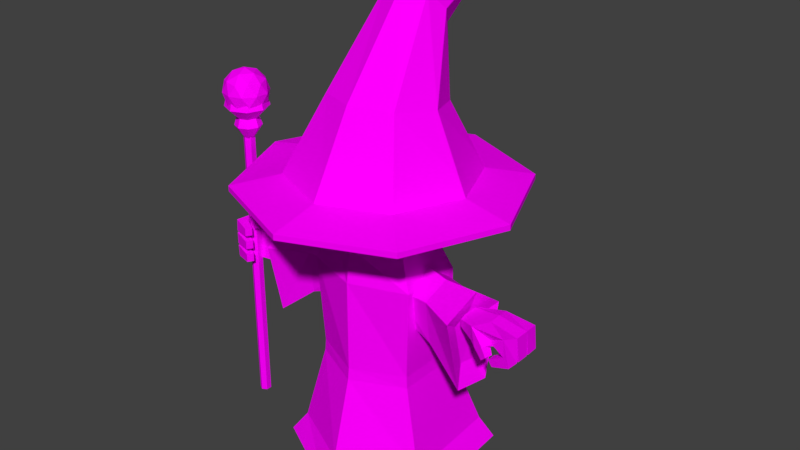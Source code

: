 # Source: Sorcerer.blend  (saved by Blender 2.78.0; exported with 4.5.12 LTS)
import bpy
from mathutils import Matrix  # noqa: F401  (used for matrix-valued properties, if any)

bpy.ops.wm.read_factory_settings(use_empty=True)
scene = bpy.context.scene
scene.name = 'Scene'

# ---- collections
col_collection_1 = bpy.data.collections.new('Collection 1'); scene.collection.children.link(col_collection_1)

# ---- images (referenced by path relative to the original .blend; pixels are not part of the script)
import os
ASSET_DIR = os.environ.get("B2B_ASSET_DIR", "")  # directory of the original .blend (textures are referenced by path, not embedded)
HERE = os.path.dirname(os.path.abspath(__file__))  # packed textures are extracted next to this script under _unpacked/

def load_image(name, relpath, width, height, colorspace="sRGB"):
    """Load a texture the original file referenced (path relative to the .blend, or extracted next to this script)."""
    p = next((c for c in (os.path.join(HERE, relpath), os.path.join(ASSET_DIR, relpath)) if relpath and os.path.exists(c)), "")
    if p:
        img = bpy.data.images.load(p, check_existing=True)
        img.name = name
    else:  # same state as the original file: an image datablock whose file is absent (Cycles renders it pink)
        img = bpy.data.images.new(name, width, height)
        img.source = "FILE"
        img.filepath = "//" + (relpath or name)
    img.colorspace_settings.name = colorspace
    return img
img_tex_atlas_png = load_image('tex_atlas.png', 'tex_atlas.png', 1024, 1024, 'sRGB')

# ---- materials (node trees are filled in below, after node groups)
mat_atlas = bpy.data.materials.new('atlas')
mat_atlas.alpha_threshold = 0.0
mat_atlas.roughness = 0.5

# ---- material node trees
mat_atlas.use_nodes = True; mat_atlas.node_tree.nodes.clear()
_N = mat_atlas.node_tree.nodes; _L = mat_atlas.node_tree.links
n0 = _N.new('ShaderNodeOutputMaterial'); n0.name = 'Material Output'; n0.location = (300, 300)
n1 = _N.new('ShaderNodeBsdfDiffuse'); n1.name = 'Diffuse BSDF'; n1.location = (10, 300)
n2 = _N.new('ShaderNodeTexImage'); n2.name = 'Image Texture'; n2.location = (-180, 300)
n2.width = 140
n2.image = img_tex_atlas_png
n2.interpolation = 'Closest'
_L.new(n1.outputs[0], n0.inputs[0])
_L.new(n2.outputs[0], n1.inputs[0])
n0.is_active_output = True

# ---- world
world_world = bpy.data.worlds.new('World'); scene.world = world_world
world_world.color = (0.05088, 0.05088, 0.05088)
world_world.use_sun_shadow = False
world_world.sun_shadow_jitter_overblur = 0.0
world_world.cycles.sampling_method = 'MANUAL'

# ---- meshes
me_cylinder_011 = bpy.data.meshes.new('Cylinder.011')
me_cylinder_011.from_pydata([(0.3961, -0.01443, 0.5526), (0.1479, 0.0681, 0.6321), (0.3865, -0.06467, 0.5545), (0.1262, -0.05533, 0.6366), (0.3845, -0.09946, 0.7107), (0.1202, -0.08907, 0.7571), (0.3922, -0.03355, 0.7457), (0.1383, 0.01351, 0.8271), (0.4, 0.01395, 0.7107), (0.1554, 0.1106, 0.7498), (0.4298, 0.0184, 0.4701), (0.408, -0.105, 0.4746), (0.4036, -0.1678, 0.7571), (0.4202, -0.03619, 0.8271), (0.4369, 0.06861, 0.7498), (0.2889, 0.04325, 0.5855), (0.2671, -0.08018, 0.59), (0.2643, -0.1016, 0.7571), (0.2792, -0.01134, 0.8099), (0.2913, 0.07126, 0.7498)], [], [(15, 16, 3, 1), (16, 17, 5, 3), (17, 18, 7, 5), (3, 5, 7, 9, 1), (18, 19, 9, 7), (19, 15, 1, 9), (0, 8, 6, 4, 2), (2, 11, 10, 0), (4, 12, 11, 2), (6, 13, 12, 4), (8, 14, 13, 6), (0, 10, 14, 8), (14, 10, 15, 19), (13, 14, 19, 18), (12, 13, 18, 17), (11, 12, 17, 16), (10, 11, 16, 15)])
_uv = me_cylinder_011.uv_layers.new(name='UVMap')
_uv.uv.foreach_set('vector', [0.03488, 0.9747, 0.03488, 0.9953, 0.05554, 0.9953, 0.05554, 0.9747, 0.03488, 0.9747, 0.03488, 0.9953, 0.05554, 0.9953, 0.05554, 0.9747, 0.03488, 0.9747, 0.03488, 0.9953, 0.05554, 0.9953, 0.05554, 0.9747, 0.04521, 0.9953, 0.03539, 0.9882, 0.03914, 0.9767, 0.05128, 0.9767, 0.05503, 0.9882, 0.03488, 0.9747, 0.03488, 0.9953, 0.05554, 0.9953, 0.05554, 0.9747, 0.03488, 0.9747, 0.03488, 0.9953, 0.05554, 0.9953, 0.05554, 0.9747, 0.01445, 0.9018, 0.004626, 0.8947, 0.008378, 0.8831, 0.02052, 0.8831, 0.02427, 0.8947, 0.03488, 0.9747, 0.03488, 0.9953, 0.05554, 0.9953, 0.05554, 0.9747, 0.03488, 0.9747, 0.03488, 0.9953, 0.05554, 0.9953, 0.05554, 0.9747, 0.03488, 0.9747, 0.03488, 0.9953, 0.05554, 0.9953, 0.05554, 0.9747, 0.03488, 0.9747, 0.03488, 0.9953, 0.05554, 0.9953, 0.05554, 0.9747, 0.03488, 0.9747, 0.03488, 0.9953, 0.05554, 0.9953, 0.05554, 0.9747, 0.03488, 0.9747, 0.03488, 0.9953, 0.05554, 0.9953, 0.05554, 0.9747, 0.03488, 0.9747, 0.03488, 0.9953, 0.05554, 0.9953, 0.05554, 0.9747, 0.03488, 0.9747, 0.03488, 0.9953, 0.05554, 0.9953, 0.05554, 0.9747, 0.03488, 0.9747, 0.03488, 0.9953, 0.05554, 0.9953, 0.05554, 0.9747, 0.03488, 0.9747, 0.03488, 0.9953, 0.05554, 0.9953, 0.05554, 0.9747])
me_cylinder_011.materials.append(mat_atlas)
me_cylinder_011.use_remesh_preserve_volume = False
me_cylinder_011.use_remesh_preserve_attributes = False
me_cylinder_011.use_mirror_vertex_groups = False
me_cylinder_011.update()
me_cylinder_009 = bpy.data.meshes.new('Cylinder.009')
me_cylinder_009.from_pydata([(-0.3962, -0.01444, 0.5526), (-0.148, 0.0681, 0.6321), (-0.3865, -0.06468, 0.5545), (-0.1262, -0.05533, 0.6366), (-0.3845, -0.09946, 0.7107), (-0.1202, -0.08907, 0.7571), (-0.3922, -0.03355, 0.7457), (-0.1383, 0.01351, 0.8271), (-0.4, 0.01395, 0.7107), (-0.1555, 0.1106, 0.7498), (-0.4298, 0.0184, 0.4701), (-0.4081, -0.105, 0.4746), (-0.4036, -0.1678, 0.7571), (-0.4202, -0.03619, 0.8271), (-0.4369, 0.06861, 0.7498), (-0.2889, 0.04325, 0.5855), (-0.2671, -0.08018, 0.59), (-0.2643, -0.1016, 0.7571), (-0.2793, -0.01134, 0.8099), (-0.2914, 0.07126, 0.7498)], [], [(15, 1, 3, 16), (16, 3, 5, 17), (17, 5, 7, 18), (3, 1, 9, 7, 5), (18, 7, 9, 19), (19, 9, 1, 15), (0, 2, 4, 6, 8), (2, 0, 10, 11), (4, 2, 11, 12), (6, 4, 12, 13), (8, 6, 13, 14), (0, 8, 14, 10), (14, 19, 15, 10), (13, 18, 19, 14), (12, 17, 18, 13), (11, 16, 17, 12), (10, 15, 16, 11)])
_uv = me_cylinder_009.uv_layers.new(name='UVMap')
_uv.uv.foreach_set('vector', [0.03488, 0.9747, 0.05554, 0.9747, 0.05554, 0.9953, 0.03488, 0.9953, 0.03488, 0.9747, 0.05554, 0.9747, 0.05554, 0.9953, 0.03488, 0.9953, 0.03488, 0.9747, 0.05554, 0.9747, 0.05554, 0.9953, 0.03488, 0.9953, 0.04521, 0.9953, 0.05503, 0.9882, 0.05128, 0.9767, 0.03914, 0.9767, 0.03539, 0.9882, 0.03488, 0.9747, 0.05554, 0.9747, 0.05554, 0.9953, 0.03488, 0.9953, 0.03488, 0.9747, 0.05554, 0.9747, 0.05554, 0.9953, 0.03488, 0.9953, 0.01445, 0.9018, 0.02427, 0.8947, 0.02052, 0.8831, 0.008378, 0.8831, 0.004626, 0.8947, 0.03488, 0.9747, 0.05554, 0.9747, 0.05554, 0.9953, 0.03488, 0.9953, 0.03488, 0.9747, 0.05554, 0.9747, 0.05554, 0.9953, 0.03488, 0.9953, 0.03488, 0.9747, 0.05554, 0.9747, 0.05554, 0.9953, 0.03488, 0.9953, 0.03488, 0.9747, 0.05554, 0.9747, 0.05554, 0.9953, 0.03488, 0.9953, 0.03488, 0.9747, 0.05554, 0.9747, 0.05554, 0.9953, 0.03488, 0.9953, 0.03488, 0.9747, 0.05554, 0.9747, 0.05554, 0.9953, 0.03488, 0.9953, 0.03488, 0.9747, 0.05554, 0.9747, 0.05554, 0.9953, 0.03488, 0.9953, 0.03488, 0.9747, 0.05554, 0.9747, 0.05554, 0.9953, 0.03488, 0.9953, 0.03488, 0.9747, 0.05554, 0.9747, 0.05554, 0.9953, 0.03488, 0.9953, 0.03488, 0.9747, 0.05554, 0.9747, 0.05554, 0.9953, 0.03488, 0.9953])
me_cylinder_009.materials.append(mat_atlas)
me_cylinder_009.use_remesh_preserve_volume = False
me_cylinder_009.use_remesh_preserve_attributes = False
me_cylinder_009.use_mirror_vertex_groups = False
me_cylinder_009.update()
me_cylinder_018 = bpy.data.meshes.new('Cylinder.018')
me_cylinder_018.from_pydata([(0.4156, -0.01343, 0.7311), (0.4156, -0.01343, 0.7582), (0.5814, 0.01904, 0.7201), (0.6128, 0.01904, 0.7531), (0.4156, -0.1095, 0.7311), (0.4156, -0.1095, 0.7582), (0.5659, -0.1416, 0.7348), (0.6014, -0.1416, 0.7721), (0.5858, -0.0883, 0.7247), (0.5858, -0.03463, 0.7247), (0.6171, -0.03463, 0.7576), (0.6171, -0.0883, 0.7576), (0.4156, -0.03463, 0.7219), (0.4156, -0.0883, 0.7219), (0.4156, -0.0883, 0.7674), (0.4156, -0.03463, 0.7674), (0.5053, 0.01156, 0.7219), (0.5053, 0.01156, 0.7674), (0.4791, -0.1416, 0.7219), (0.4791, -0.1416, 0.7726), (0.5148, -0.08637, 0.777), (0.5128, -0.03756, 0.777), (0.5128, -0.03756, 0.7282), (0.5148, -0.08637, 0.7282), (0.5353, -0.1223, 0.7352), (0.5103, -0.1174, 0.711), (0.5021, -0.1555, 0.7117), (0.5272, -0.1604, 0.7359), (0.6032, -0.09256, 0.7033), (0.6236, -0.09256, 0.6709), (0.6226, -0.1377, 0.6726), (0.6022, -0.1377, 0.705), (0.6022, 0.01478, 0.705), (0.6226, 0.01478, 0.6726), (0.6236, -0.03037, 0.6709), (0.6032, -0.03037, 0.7033), (0.6032, -0.03889, 0.7033), (0.6236, -0.03889, 0.6709), (0.6236, -0.08403, 0.6709), (0.6032, -0.08403, 0.7033), (0.5556, -0.1325, 0.6929), (0.5369, -0.1288, 0.6748), (0.5309, -0.1573, 0.6753), (0.5495, -0.161, 0.6934), (0.5541, -0.09967, 0.647), (0.5401, -0.09967, 0.6692), (0.5541, -0.1306, 0.647), (0.5401, -0.1306, 0.6692), (0.5541, 0.007668, 0.647), (0.5401, 0.007668, 0.6692), (0.5541, -0.02326, 0.647), (0.5401, -0.02326, 0.6692), (0.5541, -0.046, 0.647), (0.5401, -0.046, 0.6692), (0.5541, -0.07693, 0.647), (0.5401, -0.07693, 0.6692)], [], [(16, 17, 3, 2), (18, 19, 5, 4), (12, 15, 1, 0), (23, 18, 4, 13), (21, 17, 1, 15), (19, 20, 14, 5), (20, 21, 15, 14), (16, 22, 12, 0), (22, 23, 13, 12), (4, 5, 14, 13), (13, 14, 15, 12), (9, 8, 23, 22), (2, 9, 22, 16), (11, 10, 21, 20), (7, 11, 20, 19), (10, 3, 17, 21), (8, 6, 18, 23), (18, 6, 25, 26), (0, 1, 17, 16), (28, 29, 44, 45), (6, 7, 24, 25), (7, 19, 27, 24), (19, 18, 26, 27), (25, 24, 40, 41), (11, 29, 28, 8), (7, 30, 29, 11), (6, 31, 30, 7), (8, 28, 31, 6), (39, 36, 53, 55), (3, 33, 32, 2), (10, 34, 33, 3), (9, 35, 34, 10), (2, 32, 35, 9), (35, 32, 49, 51), (10, 37, 36, 9), (11, 38, 37, 10), (8, 39, 38, 11), (9, 36, 39, 8), (41, 40, 43, 42), (45, 44, 46, 47), (49, 48, 50, 51), (53, 52, 54, 55), (26, 25, 41, 42), (32, 33, 48, 49), (29, 30, 46, 44), (36, 37, 52, 53), (24, 27, 43, 40), (33, 34, 50, 48), (30, 31, 47, 46), (37, 38, 54, 52), (27, 26, 42, 43), (34, 35, 51, 50), (31, 28, 45, 47), (38, 39, 55, 54)])
_uv = me_cylinder_018.uv_layers.new(name='UVMap')
_uv.uv.foreach_set('vector', [0.0725, 0.9793, 0.08248, 0.9793, 0.08248, 0.9893, 0.0725, 0.9893, 0.0725, 0.9793, 0.08248, 0.9793, 0.08248, 0.9893, 0.0725, 0.9893, 0.0725, 0.9793, 0.08248, 0.9793, 0.08248, 0.9893, 0.0725, 0.9893, 0.0725, 0.9793, 0.08248, 0.9793, 0.08248, 0.9893, 0.0725, 0.9893, 0.0725, 0.9793, 0.08248, 0.9793, 0.08248, 0.9893, 0.0725, 0.9893, 0.0725, 0.9793, 0.08248, 0.9793, 0.08248, 0.9893, 0.0725, 0.9893, 0.0725, 0.9793, 0.08248, 0.9793, 0.08248, 0.9893, 0.0725, 0.9893, 0.0725, 0.9793, 0.08248, 0.9793, 0.08248, 0.9893, 0.0725, 0.9893, 0.0725, 0.9793, 0.08248, 0.9793, 0.08248, 0.9893, 0.0725, 0.9893, 0.0725, 0.9793, 0.08248, 0.9793, 0.08248, 0.9893, 0.0725, 0.9893, 0.0725, 0.9793, 0.08248, 0.9793, 0.08248, 0.9893, 0.0725, 0.9893, 0.0725, 0.9793, 0.08248, 0.9793, 0.08248, 0.9893, 0.0725, 0.9893, 0.0725, 0.9793, 0.08248, 0.9793, 0.08248, 0.9893, 0.0725, 0.9893, 0.0725, 0.9793, 0.08248, 0.9793, 0.08248, 0.9893, 0.0725, 0.9893, 0.0725, 0.9793, 0.08248, 0.9793, 0.08248, 0.9893, 0.0725, 0.9893, 0.0725, 0.9793, 0.08248, 0.9793, 0.08248, 0.9893, 0.0725, 0.9893, 0.0725, 0.9793, 0.08248, 0.9793, 0.08248, 0.9893, 0.0725, 0.9893, 0.0725, 0.9793, 0.08248, 0.9793, 0.08248, 0.9893, 0.0725, 0.9893, 0.0725, 0.9793, 0.08248, 0.9793, 0.08248, 0.9893, 0.0725, 0.9893, 0.0725, 0.9793, 0.08248, 0.9793, 0.08248, 0.9893, 0.0725, 0.9893, 0.0725, 0.9793, 0.08248, 0.9793, 0.08248, 0.9893, 0.0725, 0.9893, 0.0725, 0.9793, 0.08248, 0.9793, 0.08248, 0.9893, 0.0725, 0.9893, 0.0725, 0.9793, 0.08248, 0.9793, 0.08248, 0.9893, 0.0725, 0.9893, 0.0725, 0.9793, 0.08248, 0.9793, 0.08248, 0.9893, 0.0725, 0.9893, 0.0725, 0.9793, 0.08248, 0.9793, 0.08248, 0.9893, 0.0725, 0.9893, 0.0725, 0.9793, 0.08248, 0.9793, 0.08248, 0.9893, 0.0725, 0.9893, 0.0725, 0.9793, 0.08248, 0.9793, 0.08248, 0.9893, 0.0725, 0.9893, 0.0725, 0.9793, 0.08248, 0.9793, 0.08248, 0.9893, 0.0725, 0.9893, 0.0725, 0.9793, 0.08248, 0.9793, 0.08248, 0.9893, 0.0725, 0.9893, 0.0725, 0.9793, 0.08248, 0.9793, 0.08248, 0.9893, 0.0725, 0.9893, 0.0725, 0.9793, 0.08248, 0.9793, 0.08248, 0.9893, 0.0725, 0.9893, 0.0725, 0.9793, 0.08248, 0.9793, 0.08248, 0.9893, 0.0725, 0.9893, 0.0725, 0.9793, 0.08248, 0.9793, 0.08248, 0.9893, 0.0725, 0.9893, 0.0725, 0.9793, 0.08248, 0.9793, 0.08248, 0.9893, 0.0725, 0.9893, 0.0725, 0.9793, 0.08248, 0.9793, 0.08248, 0.9893, 0.0725, 0.9893, 0.0725, 0.9793, 0.08248, 0.9793, 0.08248, 0.9893, 0.0725, 0.9893, 0.0725, 0.9793, 0.08248, 0.9793, 0.08248, 0.9893, 0.0725, 0.9893, 0.0725, 0.9793, 0.08248, 0.9793, 0.08248, 0.9893, 0.0725, 0.9893, 0.0725, 0.9793, 0.08248, 0.9793, 0.08248, 0.9893, 0.0725, 0.9893, 0.0725, 0.9793, 0.08248, 0.9793, 0.08248, 0.9893, 0.0725, 0.9893, 0.0725, 0.9793, 0.08248, 0.9793, 0.08248, 0.9893, 0.0725, 0.9893, 0.0725, 0.9793, 0.08248, 0.9793, 0.08248, 0.9893, 0.0725, 0.9893, 0.0725, 0.9793, 0.08248, 0.9793, 0.08248, 0.9893, 0.0725, 0.9893, 0.0725, 0.9793, 0.08248, 0.9793, 0.08248, 0.9893, 0.0725, 0.9893, 0.0725, 0.9793, 0.08248, 0.9793, 0.08248, 0.9893, 0.0725, 0.9893, 0.0725, 0.9793, 0.08248, 0.9793, 0.08248, 0.9893, 0.0725, 0.9893, 0.0725, 0.9793, 0.08248, 0.9793, 0.08248, 0.9893, 0.0725, 0.9893, 0.0725, 0.9793, 0.08248, 0.9793, 0.08248, 0.9893, 0.0725, 0.9893, 0.0725, 0.9793, 0.08248, 0.9793, 0.08248, 0.9893, 0.0725, 0.9893, 0.0725, 0.9793, 0.08248, 0.9793, 0.08248, 0.9893, 0.0725, 0.9893, 0.0725, 0.9793, 0.08248, 0.9793, 0.08248, 0.9893, 0.0725, 0.9893, 0.0725, 0.9793, 0.08248, 0.9793, 0.08248, 0.9893, 0.0725, 0.9893, 0.0725, 0.9793, 0.08248, 0.9793, 0.08248, 0.9893, 0.0725, 0.9893, 0.0725, 0.9793, 0.08248, 0.9793, 0.08248, 0.9893, 0.0725, 0.9893])
me_cylinder_018.materials.append(mat_atlas)
me_cylinder_018.use_remesh_preserve_volume = False
me_cylinder_018.use_remesh_preserve_attributes = False
me_cylinder_018.use_mirror_vertex_groups = False
me_cylinder_018.update()
me_cylinder = bpy.data.meshes.new('Cylinder')
me_cylinder.from_pydata([(-0.5131, -2.126e-08, 1.085), (-7.245e-08, 0.6881, 1.628), (-0.3628, 0.3628, 1.085), (-0.1427, -0.1141, 1.392), (1.171e-09, 0.5131, 1.085), (1.547e-09, -0.1726, 1.4), (0.3628, 0.3628, 1.085), (0.1427, -0.1141, 1.392), (0.5131, -2.126e-08, 1.085), (0.2018, 0.02733, 1.373), (0.3628, -0.3628, 1.085), (0.1427, 0.1687, 1.354), (1.748e-08, -0.5131, 1.085), (-1.199e-08, 0.2273, 1.346), (-0.3628, -0.3628, 1.085), (-0.1427, 0.1687, 1.354), (-0.2018, 0.02733, 1.373), (-0.1169, 0.1739, 1.65), (-0.08269, 0.1214, 1.71), (3.591e-09, 0.09967, 1.735), (0.08269, 0.1214, 1.71), (0.1169, 0.1739, 1.65), (0.08269, 0.2264, 1.59), (-9.46e-10, 0.2481, 1.565), (-0.08269, 0.2264, 1.59), (-0.2388, 0.2419, 1.116), (-1.408e-09, 0.3407, 1.116), (0.2388, 0.2419, 1.116), (0.3377, 0.003209, 1.119), (0.2388, -0.2355, 1.121), (1.016e-08, -0.3343, 1.122), (-0.2388, -0.2355, 1.121), (-0.3377, 0.003209, 1.119), (0.0389, 0.4538, 1.752), (-2.595e-08, 0.4587, 1.767), (-0.0389, 0.4538, 1.752), (-0.05501, 0.4421, 1.717), (0.05501, 0.4421, 1.717), (0.0389, 0.4305, 1.682), (-2.231e-08, 0.4256, 1.668), (-0.0389, 0.4305, 1.682), (-0.352, -8.974e-09, 1.1), (-0.2489, 0.2489, 1.1), (-2.18e-09, 0.352, 1.1), (0.2489, 0.2489, 1.1), (0.352, -7.468e-09, 1.1), (0.2489, -0.2489, 1.1), (7.84e-09, -0.352, 1.1), (-0.2489, -0.2489, 1.1), (-0.5131, -2.121e-08, 1.065), (-0.3628, 0.3628, 1.065), (1.171e-09, 0.5131, 1.065), (0.3628, 0.3628, 1.065), (0.5131, -2.121e-08, 1.065), (0.3628, -0.3628, 1.065), (1.748e-08, -0.5131, 1.065), (-0.3628, -0.3628, 1.065), (-0.3061, 0.008814, 1.178), (-0.2165, 0.2249, 1.172), (-3.867e-09, 0.3144, 1.169), (0.2165, 0.2249, 1.172), (0.3061, 0.008814, 1.178), (0.2165, -0.2072, 1.184), (8.161e-09, -0.2967, 1.187), (-0.2165, -0.2072, 1.184)], [], [(36, 1, 40), (40, 1, 39), (39, 1, 38), (38, 1, 37), (37, 1, 33), (62, 7, 5, 63), (33, 1, 34), (34, 1, 35), (6, 8, 53, 52), (61, 9, 7, 62), (60, 11, 9, 61), (59, 13, 11, 60), (58, 15, 13, 59), (57, 16, 15, 58), (63, 5, 3, 64), (64, 3, 16, 57), (16, 17, 24, 15), (15, 24, 23, 13), (13, 23, 22, 11), (11, 22, 21, 9), (9, 21, 20, 7), (7, 20, 19, 5), (5, 19, 18, 3), (3, 18, 17, 16), (14, 31, 32, 0), (12, 30, 31, 14), (0, 32, 25, 2), (2, 25, 26, 4), (4, 26, 27, 6), (6, 27, 28, 8), (8, 28, 29, 10), (10, 29, 30, 12), (17, 36, 40, 24), (24, 40, 39, 23), (23, 39, 38, 22), (22, 38, 37, 21), (21, 37, 33, 20), (20, 33, 34, 19), (19, 34, 35, 18), (18, 35, 36, 17), (41, 42, 43, 44, 45, 46, 47, 48), (12, 14, 56, 55), (2, 4, 51, 50), (8, 10, 54, 53), (14, 0, 49, 56), (0, 2, 50, 49), (4, 6, 52, 51), (10, 12, 55, 54), (35, 1, 36), (42, 41, 49, 50), (43, 42, 50, 51), (44, 43, 51, 52), (45, 44, 52, 53), (46, 45, 53, 54), (47, 46, 54, 55), (48, 47, 55, 56), (41, 48, 56, 49), (31, 64, 57, 32), (30, 63, 64, 31), (32, 57, 58, 25), (25, 58, 59, 26), (26, 59, 60, 27), (27, 60, 61, 28), (28, 61, 62, 29), (29, 62, 63, 30)])
_uv = me_cylinder.uv_layers.new(name='UVMap')
_uv.uv.foreach_set('vector', [0.01048, 0.9787, 0.02181, 0.9787, 0.02181, 0.99, 0.01048, 0.9787, 0.02181, 0.9787, 0.02181, 0.99, 0.01048, 0.9787, 0.02181, 0.9787, 0.02181, 0.99, 0.01048, 0.9787, 0.02181, 0.9787, 0.02181, 0.99, 0.01048, 0.9787, 0.02181, 0.9787, 0.02181, 0.99, 0.01048, 0.9787, 0.02181, 0.9787, 0.02181, 0.99, 0.01048, 0.99, 0.01048, 0.9787, 0.02181, 0.9787, 0.02181, 0.99, 0.01048, 0.9787, 0.02181, 0.9787, 0.02181, 0.99, 0.01048, 0.9787, 0.02181, 0.9787, 0.02181, 0.99, 0.01048, 0.99, 0.01048, 0.9787, 0.02181, 0.9787, 0.02181, 0.99, 0.01048, 0.99, 0.01048, 0.9787, 0.02181, 0.9787, 0.02181, 0.99, 0.01048, 0.99, 0.01048, 0.9787, 0.02181, 0.9787, 0.02181, 0.99, 0.01048, 0.99, 0.01048, 0.9787, 0.02181, 0.9787, 0.02181, 0.99, 0.01048, 0.99, 0.01048, 0.9787, 0.02181, 0.9787, 0.02181, 0.99, 0.01048, 0.99, 0.01048, 0.9787, 0.02181, 0.9787, 0.02181, 0.99, 0.01048, 0.99, 0.01048, 0.9787, 0.02181, 0.9787, 0.02181, 0.99, 0.01048, 0.99, 0.01048, 0.9787, 0.02181, 0.9787, 0.02181, 0.99, 0.01048, 0.99, 0.01048, 0.9787, 0.02181, 0.9787, 0.02181, 0.99, 0.01048, 0.99, 0.01048, 0.9787, 0.02181, 0.9787, 0.02181, 0.99, 0.01048, 0.99, 0.01048, 0.9787, 0.02181, 0.9787, 0.02181, 0.99, 0.01048, 0.99, 0.01048, 0.9787, 0.02181, 0.9787, 0.02181, 0.99, 0.01048, 0.99, 0.01048, 0.9787, 0.02181, 0.9787, 0.02181, 0.99, 0.01048, 0.99, 0.01048, 0.9787, 0.02181, 0.9787, 0.02181, 0.99, 0.01048, 0.99, 0.01048, 0.9787, 0.02181, 0.9787, 0.02181, 0.99, 0.01048, 0.99, 0.01048, 0.9787, 0.02181, 0.9787, 0.02181, 0.99, 0.01048, 0.99, 0.01048, 0.9787, 0.02181, 0.9787, 0.02181, 0.99, 0.01048, 0.99, 0.01048, 0.9787, 0.02181, 0.9787, 0.02181, 0.99, 0.01048, 0.99, 0.01048, 0.9787, 0.02181, 0.9787, 0.02181, 0.99, 0.01048, 0.99, 0.01048, 0.9787, 0.02181, 0.9787, 0.02181, 0.99, 0.01048, 0.99, 0.01048, 0.9787, 0.02181, 0.9787, 0.02181, 0.99, 0.01048, 0.99, 0.01048, 0.9787, 0.02181, 0.9787, 0.02181, 0.99, 0.01048, 0.99, 0.01048, 0.9787, 0.02181, 0.9787, 0.02181, 0.99, 0.01048, 0.99, 0.01048, 0.9787, 0.02181, 0.9787, 0.02181, 0.99, 0.01048, 0.99, 0.01048, 0.9787, 0.02181, 0.9787, 0.02181, 0.99, 0.01048, 0.99, 0.01048, 0.9787, 0.02181, 0.9787, 0.02181, 0.99, 0.01048, 0.99, 0.01048, 0.9787, 0.02181, 0.9787, 0.02181, 0.99, 0.01048, 0.99, 0.01048, 0.9787, 0.02181, 0.9787, 0.02181, 0.99, 0.01048, 0.99, 0.01048, 0.9787, 0.02181, 0.9787, 0.02181, 0.99, 0.01048, 0.99, 0.01048, 0.9787, 0.02181, 0.9787, 0.02181, 0.99, 0.01048, 0.99, 0.01048, 0.9787, 0.02181, 0.9787, 0.02181, 0.99, 0.01048, 0.99, 0.01614, 0.99, 0.02015, 0.9884, 0.02181, 0.9844, 0.02015, 0.9804, 0.01614, 0.9787, 0.01214, 0.9804, 0.01048, 0.9844, 0.01214, 0.9884, 0.01048, 0.9787, 0.02181, 0.9787, 0.02181, 0.99, 0.01048, 0.99, 0.01048, 0.9787, 0.02181, 0.9787, 0.02181, 0.99, 0.01048, 0.99, 0.01048, 0.9787, 0.02181, 0.9787, 0.02181, 0.99, 0.01048, 0.99, 0.01048, 0.9787, 0.02181, 0.9787, 0.02181, 0.99, 0.01048, 0.99, 0.01048, 0.9787, 0.02181, 0.9787, 0.02181, 0.99, 0.01048, 0.99, 0.01048, 0.9787, 0.02181, 0.9787, 0.02181, 0.99, 0.01048, 0.99, 0.01048, 0.9787, 0.02181, 0.9787, 0.02181, 0.99, 0.01048, 0.99, 0.01048, 0.9787, 0.02181, 0.9787, 0.02181, 0.99, 0.01048, 0.9787, 0.02181, 0.9787, 0.02181, 0.99, 0.01048, 0.99, 0.01048, 0.9787, 0.02181, 0.9787, 0.02181, 0.99, 0.01048, 0.99, 0.01048, 0.9787, 0.02181, 0.9787, 0.02181, 0.99, 0.01048, 0.99, 0.01048, 0.9787, 0.02181, 0.9787, 0.02181, 0.99, 0.01048, 0.99, 0.01048, 0.9787, 0.02181, 0.9787, 0.02181, 0.99, 0.01048, 0.99, 0.01048, 0.9787, 0.02181, 0.9787, 0.02181, 0.99, 0.01048, 0.99, 0.01048, 0.9787, 0.02181, 0.9787, 0.02181, 0.99, 0.01048, 0.99, 0.01048, 0.9787, 0.02181, 0.9787, 0.02181, 0.99, 0.01048, 0.99, 0.04181, 0.9786, 0.05352, 0.9786, 0.05352, 0.9903, 0.04181, 0.9903, 0.04181, 0.9786, 0.05352, 0.9786, 0.05352, 0.9903, 0.04181, 0.9903, 0.04181, 0.9786, 0.05352, 0.9786, 0.05352, 0.9903, 0.04181, 0.9903, 0.04181, 0.9786, 0.05352, 0.9786, 0.05352, 0.9903, 0.04181, 0.9903, 0.04181, 0.9786, 0.05352, 0.9786, 0.05352, 0.9903, 0.04181, 0.9903, 0.04181, 0.9786, 0.05352, 0.9786, 0.05352, 0.9903, 0.04181, 0.9903, 0.04181, 0.9786, 0.05352, 0.9786, 0.05352, 0.9903, 0.04181, 0.9903, 0.04181, 0.9786, 0.05352, 0.9786, 0.05352, 0.9903, 0.04181, 0.9903])
me_cylinder.materials.append(mat_atlas)
me_cylinder.use_remesh_preserve_volume = False
me_cylinder.use_remesh_preserve_attributes = False
me_cylinder.use_mirror_vertex_groups = False
me_cylinder.use_paint_bone_selection = False
me_cylinder.use_paint_mask = True
me_cylinder.update()
me_cylinder_003 = bpy.data.meshes.new('Cylinder.003')
me_cylinder_003.from_pydata([(-1.983e-09, 0.4315, -0.005133), (-7.796e-09, 0.1728, 0.9027), (0.2969, 0.2827, 0.004748), (0.1497, 0.08642, 0.9027), (0.3216, -0.1676, 0.004748), (0.1497, -0.08642, 0.9027), (-3.873e-08, -0.3353, -0.005133), (-2.291e-08, -0.1728, 0.9027), (-0.3216, -0.1676, 0.004748), (-0.1497, -0.08642, 0.9027), (-0.2969, 0.2827, 0.004748), (-0.1497, 0.08642, 0.9027), (-4.213e-09, 0.1922, 0.7727), (-2.521e-08, -0.1922, 0.7727), (0.2474, 0.2547, 0.08379), (0.268, -0.1397, 0.08379), (-3.422e-08, -0.2794, 0.09367), (-0.268, -0.1397, 0.08379), (-0.2474, 0.2547, 0.08379), (-3.454e-09, 0.3756, 0.09367), (-0.208, -0.1201, 0.7727), (-0.208, 0.1201, 0.7727), (0.208, 0.1201, 0.7727), (0.208, -0.1201, 0.7727), (-2.144e-09, 0.2202, 0.4314), (-2.101e-09, 0.2304, 0.3874), (0.1918, 0.1514, 0.3868), (0.1896, 0.1439, 0.4314), (0.193, -0.1081, 0.3868), (0.1896, -0.107, 0.4314), (-2.179e-08, -0.1981, 0.3874), (-2.129e-08, -0.1932, 0.4314), (-0.193, -0.1081, 0.3868), (-0.1896, -0.107, 0.4314), (-0.1918, 0.1514, 0.3868), (-0.1896, 0.1439, 0.4314)], [], [(12, 1, 3, 22), (22, 3, 5, 23), (23, 5, 7, 13), (13, 7, 9, 20), (3, 1, 11, 9, 7, 5), (20, 9, 11, 21), (21, 11, 1, 12), (0, 2, 4, 6, 8, 10), (35, 34, 32, 33), (30, 31, 33, 32), (26, 27, 29, 28), (0, 19, 14, 2), (2, 14, 15, 4), (4, 15, 16, 6), (6, 16, 17, 8), (8, 17, 18, 10), (10, 18, 19, 0), (28, 29, 31, 30), (34, 35, 24, 25), (24, 12, 22, 27), (18, 34, 25, 19), (19, 25, 26, 14), (27, 22, 23, 29), (14, 26, 28, 15), (29, 23, 13, 31), (15, 28, 30, 16), (31, 13, 20, 33), (16, 30, 32, 17), (21, 35, 33, 20), (17, 32, 34, 18), (35, 21, 12, 24), (25, 24, 27, 26)])
_uv = me_cylinder_003.uv_layers.new(name='UVMap')
_uv.uv.foreach_set('vector', [0.009273, 0.9802, 0.01926, 0.9802, 0.01926, 0.9902, 0.009273, 0.9902, 0.009273, 0.9802, 0.01926, 0.9802, 0.01926, 0.9902, 0.009273, 0.9902, 0.009273, 0.9802, 0.01926, 0.9802, 0.01926, 0.9902, 0.009273, 0.9902, 0.009273, 0.9802, 0.01926, 0.9802, 0.01926, 0.9902, 0.009273, 0.9902, 0.01427, 0.9902, 0.0186, 0.9877, 0.0186, 0.9827, 0.01427, 0.9802, 0.009942, 0.9827, 0.009942, 0.9877, 0.009273, 0.9802, 0.01926, 0.9802, 0.01926, 0.9902, 0.009273, 0.9902, 0.009273, 0.9802, 0.01926, 0.9802, 0.01926, 0.9902, 0.009273, 0.9902, 0.01427, 0.9902, 0.0186, 0.9877, 0.0186, 0.9827, 0.01427, 0.9802, 0.009942, 0.9827, 0.009942, 0.9877, 0.04288, 0.9793, 0.05216, 0.9793, 0.05216, 0.9885, 0.04288, 0.9885, 0.04288, 0.9793, 0.05216, 0.9793, 0.05216, 0.9885, 0.04288, 0.9885, 0.04288, 0.9793, 0.05216, 0.9793, 0.05216, 0.9885, 0.04288, 0.9885, 0.009273, 0.9802, 0.01926, 0.9802, 0.01926, 0.9902, 0.009273, 0.9902, 0.009273, 0.9802, 0.01926, 0.9802, 0.01926, 0.9902, 0.009273, 0.9902, 0.009273, 0.9802, 0.01926, 0.9802, 0.01926, 0.9902, 0.009273, 0.9902, 0.009273, 0.9802, 0.01926, 0.9802, 0.01926, 0.9902, 0.009273, 0.9902, 0.009273, 0.9802, 0.01926, 0.9802, 0.01926, 0.9902, 0.009273, 0.9902, 0.009273, 0.9802, 0.01926, 0.9802, 0.01926, 0.9902, 0.009273, 0.9902, 0.04288, 0.9793, 0.05216, 0.9793, 0.05216, 0.9885, 0.04288, 0.9885, 0.04288, 0.9793, 0.05216, 0.9793, 0.05216, 0.9885, 0.04288, 0.9885, 0.009273, 0.9802, 0.01926, 0.9802, 0.01926, 0.9902, 0.009273, 0.9902, 0.009273, 0.9802, 0.01926, 0.9802, 0.01926, 0.9902, 0.009273, 0.9902, 0.009273, 0.9802, 0.01926, 0.9802, 0.01926, 0.9902, 0.009273, 0.9902, 0.009273, 0.9802, 0.01926, 0.9802, 0.01926, 0.9902, 0.009273, 0.9902, 0.009273, 0.9802, 0.01926, 0.9802, 0.01926, 0.9902, 0.009273, 0.9902, 0.009273, 0.9802, 0.01926, 0.9802, 0.01926, 0.9902, 0.009273, 0.9902, 0.009273, 0.9802, 0.01926, 0.9802, 0.01926, 0.9902, 0.009273, 0.9902, 0.009273, 0.9802, 0.01926, 0.9802, 0.01926, 0.9902, 0.009273, 0.9902, 0.009273, 0.9802, 0.01926, 0.9802, 0.01926, 0.9902, 0.009273, 0.9902, 0.009273, 0.9802, 0.01926, 0.9802, 0.01926, 0.9902, 0.009273, 0.9902, 0.009273, 0.9802, 0.01926, 0.9802, 0.01926, 0.9902, 0.009273, 0.9902, 0.009273, 0.9802, 0.01926, 0.9802, 0.01926, 0.9902, 0.009273, 0.9902, 0.04288, 0.9793, 0.05216, 0.9793, 0.05216, 0.9885, 0.04288, 0.9885])
me_cylinder_003.materials.append(mat_atlas)
me_cylinder_003.use_remesh_preserve_volume = False
me_cylinder_003.use_remesh_preserve_attributes = False
me_cylinder_003.use_mirror_vertex_groups = False
me_cylinder_003.update()
me_cylinder_004 = bpy.data.meshes.new('Cylinder.004')
me_cylinder_004.from_pydata([(-0.4156, -0.05186, 0.6544), (-0.4156, -0.0247, 0.6544), (-0.5814, -0.06285, 0.622), (-0.6128, -0.02989, 0.622), (-0.4156, -0.05186, 0.7505), (-0.4156, -0.0247, 0.7505), (-0.5659, -0.0481, 0.7827), (-0.6014, -0.01081, 0.7827), (-0.5858, -0.05827, 0.7293), (-0.5858, -0.05827, 0.6756), (-0.6171, -0.0253, 0.6756), (-0.6171, -0.0253, 0.7293), (-0.4156, -0.06103, 0.6756), (-0.4156, -0.06103, 0.7293), (-0.4156, -0.01552, 0.7293), (-0.4156, -0.01552, 0.6756), (-0.5053, -0.06103, 0.6295), (-0.5053, -0.01552, 0.6295), (-0.4791, -0.06103, 0.7827), (-0.4791, -0.01032, 0.7827), (-0.5148, -0.005983, 0.7274), (-0.5128, -0.005983, 0.6786), (-0.5128, -0.0547, 0.6786), (-0.5148, -0.0547, 0.7274), (-0.5353, -0.04773, 0.7633), (-0.5103, -0.0719, 0.7584), (-0.5021, -0.07124, 0.7965), (-0.5272, -0.04707, 0.8014), (-0.6032, -0.07962, 0.7336), (-0.6236, -0.112, 0.7336), (-0.6226, -0.1104, 0.7787), (-0.6022, -0.07799, 0.7787), (-0.6022, -0.07799, 0.6262), (-0.6226, -0.1104, 0.6262), (-0.6236, -0.112, 0.6714), (-0.6032, -0.07962, 0.6714), (-0.6032, -0.07962, 0.6799), (-0.6236, -0.112, 0.6799), (-0.6236, -0.112, 0.725), (-0.6032, -0.07962, 0.725), (-0.5556, -0.09008, 0.7735), (-0.5369, -0.1081, 0.7699), (-0.5309, -0.1076, 0.7983), (-0.5495, -0.08958, 0.802), (-0.5541, -0.1359, 0.7407), (-0.5401, -0.1137, 0.7407), (-0.5541, -0.1359, 0.7716), (-0.5401, -0.1137, 0.7716), (-0.5541, -0.1359, 0.6333), (-0.5401, -0.1137, 0.6333), (-0.5541, -0.1359, 0.6643), (-0.5401, -0.1137, 0.6643), (-0.5541, -0.1359, 0.687), (-0.5401, -0.1137, 0.687), (-0.5541, -0.1359, 0.7179), (-0.5401, -0.1137, 0.7179), (-0.5688, -0.07157, 1.203), (-0.5076, -0.116, 1.249), (-0.5922, -0.1435, 1.249), (-0.6445, -0.07157, 1.249), (-0.5922, 0.000369, 1.249), (-0.5076, -0.02711, 1.249), (-0.5454, -0.1435, 1.325), (-0.63, -0.116, 1.325), (-0.63, -0.02711, 1.325), (-0.5454, 0.000369, 1.325), (-0.4932, -0.07157, 1.325), (-0.5688, -0.07157, 1.372), (-0.5826, -0.1138, 1.215), (-0.5329, -0.0977, 1.215), (-0.5466, -0.14, 1.243), (-0.4969, -0.07157, 1.243), (-0.5329, -0.04543, 1.215), (-0.6133, -0.07157, 1.215), (-0.627, -0.1138, 1.243), (-0.5826, -0.02928, 1.215), (-0.627, -0.02928, 1.243), (-0.5466, -0.003152, 1.243), (-0.4884, -0.0977, 1.287), (-0.4884, -0.04543, 1.287), (-0.5688, -0.1561, 1.287), (-0.5191, -0.14, 1.287), (-0.6492, -0.0977, 1.287), (-0.6185, -0.14, 1.287), (-0.6185, -0.003152, 1.287), (-0.6492, -0.04543, 1.287), (-0.5191, -0.003152, 1.287), (-0.5688, 0.013, 1.287), (-0.5106, -0.1138, 1.332), (-0.591, -0.14, 1.332), (-0.6408, -0.07157, 1.332), (-0.591, -0.003152, 1.332), (-0.5106, -0.02928, 1.332), (-0.5551, -0.1138, 1.359), (-0.5244, -0.07157, 1.359), (-0.6048, -0.0977, 1.359), (-0.6048, -0.04543, 1.359), (-0.5551, -0.02928, 1.359), (-0.5688, 0.009877, 1.232), (-0.5688, -0.003073, 1.279), (-0.5112, -0.01398, 1.232), (-0.5204, -0.02313, 1.279), (-0.4874, -0.07157, 1.232), (-0.5003, -0.07157, 1.279), (-0.5112, -0.1292, 1.232), (-0.5204, -0.12, 1.279), (-0.5688, -0.153, 1.232), (-0.5688, -0.1401, 1.279), (-0.6264, -0.1292, 1.232), (-0.6173, -0.12, 1.279), (-0.6503, -0.07157, 1.232), (-0.6373, -0.07157, 1.279), (-0.6264, -0.01398, 1.232), (-0.6173, -0.02313, 1.279), (-0.5688, -0.03103, 1.191), (-0.5402, -0.0429, 1.191), (-0.5283, -0.07157, 1.191), (-0.5402, -0.1002, 1.191), (-0.5688, -0.1121, 1.191), (-0.5975, -0.1002, 1.191), (-0.6094, -0.07157, 1.191), (-0.5975, -0.0429, 1.191), (-0.5688, -0.02094, 1.159), (-0.533, -0.03577, 1.159), (-0.5182, -0.07157, 1.159), (-0.533, -0.1074, 1.159), (-0.5688, -0.1222, 1.159), (-0.6046, -0.1074, 1.159), (-0.6194, -0.07157, 1.159), (-0.6046, -0.03577, 1.159), (-0.5688, -0.05305, 1.111), (-0.5557, -0.05848, 1.111), (-0.5503, -0.07157, 1.111), (-0.5557, -0.08466, 1.111), (-0.5688, -0.09008, 1.111), (-0.5819, -0.08466, 1.111), (-0.5873, -0.07157, 1.111), (-0.5819, -0.05848, 1.111), (-0.5877, -0.08244, 0.8794), (-0.5688, -0.04981, 1.234), (-0.5688, -0.09332, 0.8794), (-0.55, -0.06069, 1.234), (-0.55, -0.08244, 0.8794), (-0.55, -0.08244, 1.234), (-0.5877, -0.06069, 0.8794), (-0.5688, -0.09332, 1.234), (-0.55, -0.06069, 0.8794), (-0.5877, -0.08244, 1.234), (-0.5688, -0.04981, 0.8794), (-0.5877, -0.06069, 1.234), (-0.5688, -0.05622, 0.02558), (-0.5688, -0.04981, 0.03113), (-0.5555, -0.06389, 0.02558), (-0.55, -0.06069, 0.03113), (-0.5555, -0.07924, 0.02558), (-0.55, -0.08244, 0.03113), (-0.5688, -0.08691, 0.02558), (-0.5688, -0.09332, 0.03113), (-0.5821, -0.07924, 0.02558), (-0.5877, -0.08244, 0.03113), (-0.5821, -0.06389, 0.02558), (-0.5877, -0.06069, 0.03113), (-0.5877, -0.06069, 0.4553), (-0.5688, -0.04981, 0.4553), (-0.55, -0.06069, 0.4553), (-0.55, -0.08244, 0.4553), (-0.5688, -0.09332, 0.4553), (-0.5877, -0.08244, 0.4553), (-0.5877, -0.08244, 1.057), (-0.5688, -0.09332, 1.057), (-0.55, -0.08244, 1.057), (-0.55, -0.06069, 1.057), (-0.5688, -0.04981, 1.057), (-0.5877, -0.06069, 1.057), (-0.5877, -0.06069, 0.6314), (-0.5688, -0.04981, 0.6314), (-0.55, -0.06069, 0.6314), (-0.55, -0.08244, 0.6314), (-0.5688, -0.09332, 0.6314), (-0.5877, -0.08244, 0.6314)], [], [(16, 2, 3, 17), (18, 4, 5, 19), (12, 0, 1, 15), (23, 13, 4, 18), (21, 15, 1, 17), (19, 5, 14, 20), (20, 14, 15, 21), (16, 0, 12, 22), (22, 12, 13, 23), (4, 13, 14, 5), (13, 12, 15, 14), (9, 22, 23, 8), (2, 16, 22, 9), (11, 20, 21, 10), (7, 19, 20, 11), (10, 21, 17, 3), (8, 23, 18, 6), (18, 26, 25, 6), (0, 16, 17, 1), (28, 45, 44, 29), (6, 25, 24, 7), (7, 24, 27, 19), (19, 27, 26, 18), (25, 41, 40, 24), (11, 8, 28, 29), (7, 11, 29, 30), (6, 7, 30, 31), (8, 6, 31, 28), (39, 55, 53, 36), (3, 2, 32, 33), (10, 3, 33, 34), (9, 10, 34, 35), (2, 9, 35, 32), (35, 51, 49, 32), (10, 9, 36, 37), (11, 10, 37, 38), (8, 11, 38, 39), (9, 8, 39, 36), (41, 42, 43, 40), (45, 47, 46, 44), (49, 51, 50, 48), (53, 55, 54, 52), (26, 42, 41, 25), (32, 49, 48, 33), (29, 44, 46, 30), (36, 53, 52, 37), (24, 40, 43, 27), (33, 48, 50, 34), (30, 46, 47, 31), (37, 52, 54, 38), (27, 43, 42, 26), (34, 50, 51, 35), (31, 47, 45, 28), (38, 54, 55, 39), (56, 69, 68), (57, 69, 71), (56, 68, 73), (56, 73, 75), (56, 75, 72), (57, 71, 78), (58, 70, 80), (59, 74, 82), (60, 76, 84), (61, 77, 86), (57, 78, 81), (58, 80, 83), (59, 82, 85), (60, 84, 87), (61, 86, 79), (62, 88, 93), (63, 89, 95), (64, 90, 96), (65, 91, 97), (66, 92, 94), (94, 97, 67), (94, 92, 97), (92, 65, 97), (97, 96, 67), (97, 91, 96), (91, 64, 96), (96, 95, 67), (96, 90, 95), (90, 63, 95), (95, 93, 67), (95, 89, 93), (89, 62, 93), (93, 94, 67), (93, 88, 94), (88, 66, 94), (79, 92, 66), (79, 86, 92), (86, 65, 92), (87, 91, 65), (87, 84, 91), (84, 64, 91), (85, 90, 64), (85, 82, 90), (82, 63, 90), (83, 89, 63), (83, 80, 89), (80, 62, 89), (81, 88, 62), (81, 78, 88), (78, 66, 88), (86, 87, 65), (86, 77, 87), (77, 60, 87), (84, 85, 64), (84, 76, 85), (76, 59, 85), (82, 83, 63), (82, 74, 83), (74, 58, 83), (80, 81, 62), (80, 70, 81), (70, 57, 81), (78, 79, 66), (78, 71, 79), (71, 61, 79), (72, 77, 61), (72, 75, 77), (75, 60, 77), (75, 76, 60), (75, 73, 76), (73, 59, 76), (73, 74, 59), (73, 68, 74), (68, 58, 74), (71, 72, 61), (71, 69, 72), (69, 56, 72), (68, 70, 58), (68, 69, 70), (69, 57, 70), (98, 99, 101, 100), (100, 101, 103, 102), (102, 103, 105, 104), (104, 105, 107, 106), (106, 107, 109, 108), (108, 109, 111, 110), (101, 99, 113, 111, 109, 107, 105, 103), (110, 111, 113, 112), (112, 113, 99, 98), (106, 108, 119, 118), (114, 115, 123, 122), (112, 98, 114, 121), (98, 100, 115, 114), (102, 104, 117, 116), (108, 110, 120, 119), (104, 106, 118, 117), (110, 112, 121, 120), (100, 102, 116, 115), (128, 129, 137, 136), (121, 114, 122, 129), (119, 120, 128, 127), (117, 118, 126, 125), (115, 116, 124, 123), (120, 121, 129, 128), (118, 119, 127, 126), (116, 117, 125, 124), (126, 127, 135, 134), (124, 125, 133, 132), (122, 123, 131, 130), (129, 122, 130, 137), (127, 128, 136, 135), (125, 126, 134, 133), (123, 124, 132, 131), (173, 149, 139, 172), (170, 143, 145, 169), (169, 145, 147, 168), (168, 147, 149, 173), (175, 148, 146, 176), (171, 141, 143, 170), (172, 139, 141, 171), (151, 153, 152, 150), (153, 155, 154, 152), (155, 157, 156, 154), (157, 159, 158, 156), (159, 161, 160, 158), (161, 151, 150, 160), (150, 152, 154, 156, 158, 160), (176, 146, 142, 177), (179, 138, 144, 174), (178, 140, 138, 179), (177, 142, 140, 178), (174, 144, 148, 175), (161, 162, 163, 151), (155, 165, 166, 157), (157, 166, 167, 159), (159, 167, 162, 161), (153, 164, 165, 155), (151, 163, 164, 153), (148, 172, 171, 146), (146, 171, 170, 142), (138, 168, 173, 144), (140, 169, 168, 138), (142, 170, 169, 140), (144, 173, 172, 148), (162, 174, 175, 163), (165, 177, 178, 166), (166, 178, 179, 167), (167, 179, 174, 162), (164, 176, 177, 165), (163, 175, 176, 164)])
_uv = me_cylinder_004.uv_layers.new(name='UVMap')
_uv.uv.foreach_set('vector', [0.0725, 0.9793, 0.0725, 0.9893, 0.08248, 0.9893, 0.08248, 0.9793, 0.0725, 0.9793, 0.0725, 0.9893, 0.08248, 0.9893, 0.08248, 0.9793, 0.0725, 0.9793, 0.0725, 0.9893, 0.08248, 0.9893, 0.08248, 0.9793, 0.0725, 0.9793, 0.0725, 0.9893, 0.08248, 0.9893, 0.08248, 0.9793, 0.0725, 0.9793, 0.0725, 0.9893, 0.08248, 0.9893, 0.08248, 0.9793, 0.0725, 0.9793, 0.0725, 0.9893, 0.08248, 0.9893, 0.08248, 0.9793, 0.0725, 0.9793, 0.0725, 0.9893, 0.08248, 0.9893, 0.08248, 0.9793, 0.0725, 0.9793, 0.0725, 0.9893, 0.08248, 0.9893, 0.08248, 0.9793, 0.0725, 0.9793, 0.0725, 0.9893, 0.08248, 0.9893, 0.08248, 0.9793, 0.0725, 0.9793, 0.0725, 0.9893, 0.08248, 0.9893, 0.08248, 0.9793, 0.0725, 0.9793, 0.0725, 0.9893, 0.08248, 0.9893, 0.08248, 0.9793, 0.0725, 0.9793, 0.0725, 0.9893, 0.08248, 0.9893, 0.08248, 0.9793, 0.0725, 0.9793, 0.0725, 0.9893, 0.08248, 0.9893, 0.08248, 0.9793, 0.0725, 0.9793, 0.0725, 0.9893, 0.08248, 0.9893, 0.08248, 0.9793, 0.0725, 0.9793, 0.0725, 0.9893, 0.08248, 0.9893, 0.08248, 0.9793, 0.0725, 0.9793, 0.0725, 0.9893, 0.08248, 0.9893, 0.08248, 0.9793, 0.0725, 0.9793, 0.0725, 0.9893, 0.08248, 0.9893, 0.08248, 0.9793, 0.0725, 0.9793, 0.0725, 0.9893, 0.08248, 0.9893, 0.08248, 0.9793, 0.0725, 0.9793, 0.0725, 0.9893, 0.08248, 0.9893, 0.08248, 0.9793, 0.0725, 0.9793, 0.0725, 0.9893, 0.08248, 0.9893, 0.08248, 0.9793, 0.0725, 0.9793, 0.0725, 0.9893, 0.08248, 0.9893, 0.08248, 0.9793, 0.0725, 0.9793, 0.0725, 0.9893, 0.08248, 0.9893, 0.08248, 0.9793, 0.0725, 0.9793, 0.0725, 0.9893, 0.08248, 0.9893, 0.08248, 0.9793, 0.0725, 0.9793, 0.0725, 0.9893, 0.08248, 0.9893, 0.08248, 0.9793, 0.0725, 0.9793, 0.0725, 0.9893, 0.08248, 0.9893, 0.08248, 0.9793, 0.0725, 0.9793, 0.0725, 0.9893, 0.08248, 0.9893, 0.08248, 0.9793, 0.0725, 0.9793, 0.0725, 0.9893, 0.08248, 0.9893, 0.08248, 0.9793, 0.0725, 0.9793, 0.0725, 0.9893, 0.08248, 0.9893, 0.08248, 0.9793, 0.0725, 0.9793, 0.0725, 0.9893, 0.08248, 0.9893, 0.08248, 0.9793, 0.0725, 0.9793, 0.0725, 0.9893, 0.08248, 0.9893, 0.08248, 0.9793, 0.0725, 0.9793, 0.0725, 0.9893, 0.08248, 0.9893, 0.08248, 0.9793, 0.0725, 0.9793, 0.0725, 0.9893, 0.08248, 0.9893, 0.08248, 0.9793, 0.0725, 0.9793, 0.0725, 0.9893, 0.08248, 0.9893, 0.08248, 0.9793, 0.0725, 0.9793, 0.0725, 0.9893, 0.08248, 0.9893, 0.08248, 0.9793, 0.0725, 0.9793, 0.0725, 0.9893, 0.08248, 0.9893, 0.08248, 0.9793, 0.0725, 0.9793, 0.0725, 0.9893, 0.08248, 0.9893, 0.08248, 0.9793, 0.0725, 0.9793, 0.0725, 0.9893, 0.08248, 0.9893, 0.08248, 0.9793, 0.0725, 0.9793, 0.0725, 0.9893, 0.08248, 0.9893, 0.08248, 0.9793, 0.0725, 0.9793, 0.0725, 0.9893, 0.08248, 0.9893, 0.08248, 0.9793, 0.0725, 0.9793, 0.0725, 0.9893, 0.08248, 0.9893, 0.08248, 0.9793, 0.0725, 0.9793, 0.0725, 0.9893, 0.08248, 0.9893, 0.08248, 0.9793, 0.0725, 0.9793, 0.0725, 0.9893, 0.08248, 0.9893, 0.08248, 0.9793, 0.0725, 0.9793, 0.0725, 0.9893, 0.08248, 0.9893, 0.08248, 0.9793, 0.0725, 0.9793, 0.0725, 0.9893, 0.08248, 0.9893, 0.08248, 0.9793, 0.0725, 0.9793, 0.0725, 0.9893, 0.08248, 0.9893, 0.08248, 0.9793, 0.0725, 0.9793, 0.0725, 0.9893, 0.08248, 0.9893, 0.08248, 0.9793, 0.0725, 0.9793, 0.0725, 0.9893, 0.08248, 0.9893, 0.08248, 0.9793, 0.0725, 0.9793, 0.0725, 0.9893, 0.08248, 0.9893, 0.08248, 0.9793, 0.0725, 0.9793, 0.0725, 0.9893, 0.08248, 0.9893, 0.08248, 0.9793, 0.0725, 0.9793, 0.0725, 0.9893, 0.08248, 0.9893, 0.08248, 0.9793, 0.0725, 0.9793, 0.0725, 0.9893, 0.08248, 0.9893, 0.08248, 0.9793, 0.0725, 0.9793, 0.0725, 0.9893, 0.08248, 0.9893, 0.08248, 0.9793, 0.0725, 0.9793, 0.0725, 0.9893, 0.08248, 0.9893, 0.08248, 0.9793, 0.0725, 0.9793, 0.0725, 0.9893, 0.08248, 0.9893, 0.08248, 0.9793, 0.01074, 0.9504, 0.01913, 0.9504, 0.01913, 0.9588, 0.01074, 0.9504, 0.01913, 0.9504, 0.01913, 0.9588, 0.01074, 0.9504, 0.01913, 0.9504, 0.01913, 0.9588, 0.01074, 0.9504, 0.01913, 0.9504, 0.01913, 0.9588, 0.01074, 0.9504, 0.01913, 0.9504, 0.01913, 0.9588, 0.01074, 0.9504, 0.01913, 0.9504, 0.01913, 0.9588, 0.01074, 0.9504, 0.01913, 0.9504, 0.01913, 0.9588, 0.01074, 0.9504, 0.01913, 0.9504, 0.01913, 0.9588, 0.01074, 0.9504, 0.01913, 0.9504, 0.01913, 0.9588, 0.01074, 0.9504, 0.01913, 0.9504, 0.01913, 0.9588, 0.01074, 0.9504, 0.01913, 0.9504, 0.01913, 0.9588, 0.01074, 0.9504, 0.01913, 0.9504, 0.01913, 0.9588, 0.01074, 0.9504, 0.01913, 0.9504, 0.01913, 0.9588, 0.01074, 0.9504, 0.01913, 0.9504, 0.01913, 0.9588, 0.01074, 0.9504, 0.01913, 0.9504, 0.01913, 0.9588, 0.01074, 0.9504, 0.01913, 0.9504, 0.01913, 0.9588, 0.01074, 0.9504, 0.01913, 0.9504, 0.01913, 0.9588, 0.01074, 0.9504, 0.01913, 0.9504, 0.01913, 0.9588, 0.01074, 0.9504, 0.01913, 0.9504, 0.01913, 0.9588, 0.01074, 0.9504, 0.01913, 0.9504, 0.01913, 0.9588, 0.01074, 0.9504, 0.01913, 0.9504, 0.01913, 0.9588, 0.01074, 0.9504, 0.01913, 0.9504, 0.01913, 0.9588, 0.01074, 0.9504, 0.01913, 0.9504, 0.01913, 0.9588, 0.01074, 0.9504, 0.01913, 0.9504, 0.01913, 0.9588, 0.01074, 0.9504, 0.01913, 0.9504, 0.01913, 0.9588, 0.01074, 0.9504, 0.01913, 0.9504, 0.01913, 0.9588, 0.01074, 0.9504, 0.01913, 0.9504, 0.01913, 0.9588, 0.01074, 0.9504, 0.01913, 0.9504, 0.01913, 0.9588, 0.01074, 0.9504, 0.01913, 0.9504, 0.01913, 0.9588, 0.01074, 0.9504, 0.01913, 0.9504, 0.01913, 0.9588, 0.01074, 0.9504, 0.01913, 0.9504, 0.01913, 0.9588, 0.01074, 0.9504, 0.01913, 0.9504, 0.01913, 0.9588, 0.01074, 0.9504, 0.01913, 0.9504, 0.01913, 0.9588, 0.01074, 0.9504, 0.01913, 0.9504, 0.01913, 0.9588, 0.01074, 0.9504, 0.01913, 0.9504, 0.01913, 0.9588, 0.01074, 0.9504, 0.01913, 0.9504, 0.01913, 0.9588, 0.01074, 0.9504, 0.01913, 0.9504, 0.01913, 0.9588, 0.01074, 0.9504, 0.01913, 0.9504, 0.01913, 0.9588, 0.01074, 0.9504, 0.01913, 0.9504, 0.01913, 0.9588, 0.01074, 0.9504, 0.01913, 0.9504, 0.01913, 0.9588, 0.01074, 0.9504, 0.01913, 0.9504, 0.01913, 0.9588, 0.01074, 0.9504, 0.01913, 0.9504, 0.01913, 0.9588, 0.01074, 0.9504, 0.01913, 0.9504, 0.01913, 0.9588, 0.01074, 0.9504, 0.01913, 0.9504, 0.01913, 0.9588, 0.01074, 0.9504, 0.01913, 0.9504, 0.01913, 0.9588, 0.01074, 0.9504, 0.01913, 0.9504, 0.01913, 0.9588, 0.01074, 0.9504, 0.01913, 0.9504, 0.01913, 0.9588, 0.01074, 0.9504, 0.01913, 0.9504, 0.01913, 0.9588, 0.01074, 0.9504, 0.01913, 0.9504, 0.01913, 0.9588, 0.01074, 0.9504, 0.01913, 0.9504, 0.01913, 0.9588, 0.01074, 0.9504, 0.01913, 0.9504, 0.01913, 0.9588, 0.01074, 0.9504, 0.01913, 0.9504, 0.01913, 0.9588, 0.01074, 0.9504, 0.01913, 0.9504, 0.01913, 0.9588, 0.01074, 0.9504, 0.01913, 0.9504, 0.01913, 0.9588, 0.01074, 0.9504, 0.01913, 0.9504, 0.01913, 0.9588, 0.01074, 0.9504, 0.01913, 0.9504, 0.01913, 0.9588, 0.01074, 0.9504, 0.01913, 0.9504, 0.01913, 0.9588, 0.01074, 0.9504, 0.01913, 0.9504, 0.01913, 0.9588, 0.01074, 0.9504, 0.01913, 0.9504, 0.01913, 0.9588, 0.01074, 0.9504, 0.01913, 0.9504, 0.01913, 0.9588, 0.01074, 0.9504, 0.01913, 0.9504, 0.01913, 0.9588, 0.01074, 0.9504, 0.01913, 0.9504, 0.01913, 0.9588, 0.01074, 0.9504, 0.01913, 0.9504, 0.01913, 0.9588, 0.01074, 0.9504, 0.01913, 0.9504, 0.01913, 0.9588, 0.01074, 0.9504, 0.01913, 0.9504, 0.01913, 0.9588, 0.01074, 0.9504, 0.01913, 0.9504, 0.01913, 0.9588, 0.01074, 0.9504, 0.01913, 0.9504, 0.01913, 0.9588, 0.01074, 0.9504, 0.01913, 0.9504, 0.01913, 0.9588, 0.01074, 0.9504, 0.01913, 0.9504, 0.01913, 0.9588, 0.01074, 0.9504, 0.01913, 0.9504, 0.01913, 0.9588, 0.01074, 0.9504, 0.01913, 0.9504, 0.01913, 0.9588, 0.01074, 0.9504, 0.01913, 0.9504, 0.01913, 0.9588, 0.01074, 0.9504, 0.01913, 0.9504, 0.01913, 0.9588, 0.01074, 0.9504, 0.01913, 0.9504, 0.01913, 0.9588, 0.01074, 0.9504, 0.01913, 0.9504, 0.01913, 0.9588, 0.01074, 0.9504, 0.01913, 0.9504, 0.01913, 0.9588, 0.01074, 0.9504, 0.01913, 0.9504, 0.01913, 0.9588, 0.01074, 0.9504, 0.01913, 0.9504, 0.01913, 0.9588, 0.01074, 0.9504, 0.01913, 0.9504, 0.01913, 0.9588, 0.01074, 0.9504, 0.01913, 0.9504, 0.01913, 0.9588, 0.1071, 0.9861, 0.1071, 0.9861, 0.1073, 0.9861, 0.1074, 0.9861, 0.1074, 0.9861, 0.1073, 0.9861, 0.1075, 0.986, 0.1077, 0.986, 0.1077, 0.986, 0.1075, 0.986, 0.1075, 0.986, 0.1077, 0.9859, 0.1077, 0.9859, 0.1075, 0.986, 0.1073, 0.9861, 0.1076, 0.9859, 0.1076, 0.9859, 0.1073, 0.9861, 0.107, 0.9863, 0.1073, 0.9859, 0.1073, 0.9859, 0.107, 0.9863, 0.1062, 0.9868, 0.1069, 0.9862, 0.1073, 0.9861, 0.1071, 0.9861, 0.1068, 0.9863, 0.1062, 0.9868, 0.107, 0.9863, 0.1073, 0.9861, 0.1075, 0.986, 0.1075, 0.986, 0.1069, 0.9862, 0.1062, 0.9868, 0.1068, 0.9863, 0.1069, 0.9861, 0.1069, 0.9861, 0.1068, 0.9863, 0.1071, 0.9861, 0.1071, 0.9861, 0.1076, 0.9859, 0.1073, 0.9859, 0.1094, 0.9851, 0.1094, 0.9863, 0.1064, 0.9846, 0.1063, 0.9859, 0.1046, 0.9859, 0.1052, 0.9833, 0.1069, 0.9861, 0.1071, 0.9861, 0.1064, 0.9846, 0.1073, 0.9839, 0.1071, 0.9861, 0.1074, 0.9861, 0.1063, 0.9859, 0.1064, 0.9846, 0.1077, 0.986, 0.1077, 0.9859, 0.1086, 0.9871, 0.1073, 0.987, 0.1073, 0.9859, 0.1069, 0.9862, 0.1086, 0.9841, 0.1094, 0.9851, 0.1077, 0.9859, 0.1076, 0.9859, 0.1094, 0.9863, 0.1086, 0.9871, 0.1069, 0.9862, 0.1069, 0.9861, 0.1073, 0.9839, 0.1086, 0.9841, 0.1074, 0.9861, 0.1077, 0.986, 0.1073, 0.987, 0.1063, 0.9859, 0.1096, 0.9826, 0.1073, 0.982, 0.1112, 0.9873, 0.1085, 0.9882, 0.1073, 0.9839, 0.1064, 0.9846, 0.1052, 0.9833, 0.1073, 0.982, 0.1094, 0.9851, 0.1086, 0.9841, 0.1096, 0.9826, 0.1112, 0.9845, 0.1086, 0.9871, 0.1094, 0.9863, 0.1111, 0.9869, 0.1094, 0.9886, 0.1063, 0.9859, 0.1073, 0.987, 0.1067, 0.9885, 0.1046, 0.9859, 0.1086, 0.9841, 0.1073, 0.9839, 0.1073, 0.982, 0.1096, 0.9826, 0.1094, 0.9863, 0.1094, 0.9851, 0.1112, 0.9845, 0.1111, 0.9869, 0.1073, 0.987, 0.1086, 0.9871, 0.1094, 0.9886, 0.1067, 0.9885, 0.1111, 0.9869, 0.1112, 0.9845, 0.1062, 0.9872, 0.1053, 0.9848, 0.1067, 0.9885, 0.1094, 0.9886, 0.1063, 0.9821, 0.1092, 0.9804, 0.1052, 0.9833, 0.1046, 0.9859, 0.1132, 0.9806, 0.1132, 0.9846, 0.1073, 0.982, 0.1052, 0.9833, 0.1132, 0.9846, 0.1112, 0.9873, 0.1112, 0.9845, 0.1096, 0.9826, 0.1085, 0.9882, 0.1062, 0.9872, 0.1094, 0.9886, 0.1111, 0.9869, 0.1053, 0.9848, 0.1063, 0.9821, 0.1046, 0.9859, 0.1067, 0.9885, 0.1092, 0.9804, 0.1132, 0.9806, 0.1114, 0.9815, 0.1045, 0.9873, 0.1045, 0.9816, 0.113, 0.9847, 0.1074, 0.9875, 0.1144, 0.9816, 0.1144, 0.9873, 0.1058, 0.9842, 0.1058, 0.9842, 0.1144, 0.9873, 0.1094, 0.9902, 0.1078, 0.9813, 0.1078, 0.9813, 0.1094, 0.9902, 0.1045, 0.9873, 0.1114, 0.9815, 0.1105, 0.9832, 0.1073, 0.9853, 0.1076, 0.9831, 0.111, 0.9848, 0.111, 0.9877, 0.1094, 0.9788, 0.1144, 0.9816, 0.1074, 0.9875, 0.113, 0.9847, 0.1045, 0.9816, 0.1094, 0.9788, 0.111, 0.9877, 0.1092, 0.9837, 0.11, 0.9839, 0.1098, 0.9841, 0.1093, 0.984, 0.11, 0.9839, 0.1102, 0.9847, 0.1099, 0.9846, 0.1098, 0.9841, 0.1102, 0.9847, 0.1096, 0.9853, 0.1095, 0.985, 0.1099, 0.9846, 0.1096, 0.9853, 0.1088, 0.9851, 0.1091, 0.9848, 0.1095, 0.985, 0.1088, 0.9851, 0.1086, 0.9843, 0.1089, 0.9843, 0.1091, 0.9848, 0.1086, 0.9843, 0.1092, 0.9837, 0.1093, 0.984, 0.1089, 0.9843, 0.1093, 0.984, 0.1098, 0.9841, 0.1099, 0.9846, 0.1095, 0.985, 0.1091, 0.9848, 0.1089, 0.9843, 0.111, 0.9848, 0.1076, 0.9831, 0.1097, 0.9822, 0.11, 0.986, 0.1078, 0.9842, 0.1112, 0.9859, 0.1091, 0.9867, 0.1089, 0.983, 0.1084, 0.9857, 0.1115, 0.9836, 0.1112, 0.9859, 0.1078, 0.9842, 0.11, 0.986, 0.1097, 0.9822, 0.1115, 0.9836, 0.1084, 0.9857, 0.1089, 0.983, 0.1091, 0.9867, 0.1073, 0.9853, 0.1105, 0.9832, 0.1086, 0.9843, 0.1102, 0.9852, 0.1092, 0.9855, 0.1092, 0.9837, 0.1102, 0.9847, 0.1087, 0.9838, 0.1097, 0.9835, 0.1096, 0.9853, 0.1096, 0.9853, 0.1097, 0.9835, 0.1104, 0.9842, 0.1088, 0.9851, 0.1088, 0.9851, 0.1104, 0.9842, 0.1102, 0.9852, 0.1086, 0.9843, 0.11, 0.9839, 0.1084, 0.9848, 0.1087, 0.9838, 0.1102, 0.9847, 0.1092, 0.9837, 0.1092, 0.9855, 0.1084, 0.9848, 0.11, 0.9839, 0.1073, 0.9853, 0.113, 0.9847, 0.111, 0.9877, 0.1076, 0.9831, 0.1076, 0.9831, 0.111, 0.9877, 0.1074, 0.9875, 0.1097, 0.9822, 0.1112, 0.9859, 0.1078, 0.9813, 0.1114, 0.9815, 0.1091, 0.9867, 0.1115, 0.9836, 0.1058, 0.9842, 0.1078, 0.9813, 0.1112, 0.9859, 0.1097, 0.9822, 0.1074, 0.9875, 0.1058, 0.9842, 0.1115, 0.9836, 0.1091, 0.9867, 0.1114, 0.9815, 0.113, 0.9847, 0.1073, 0.9853, 0.1102, 0.9852, 0.1089, 0.983, 0.1105, 0.9832, 0.1092, 0.9855, 0.1087, 0.9838, 0.11, 0.986, 0.1084, 0.9857, 0.1097, 0.9835, 0.1097, 0.9835, 0.1084, 0.9857, 0.1078, 0.9842, 0.1104, 0.9842, 0.1104, 0.9842, 0.1078, 0.9842, 0.1089, 0.983, 0.1102, 0.9852, 0.1084, 0.9848, 0.111, 0.9848, 0.11, 0.986, 0.1087, 0.9838, 0.1092, 0.9855, 0.1105, 0.9832, 0.111, 0.9848, 0.1084, 0.9848])
me_cylinder_004.materials.append(mat_atlas)
me_cylinder_004.use_remesh_preserve_volume = False
me_cylinder_004.use_remesh_preserve_attributes = False
me_cylinder_004.use_mirror_vertex_groups = False
me_cylinder_004.update()
arm_armature = bpy.data.armatures.new('Armature')  # bones are not reproduced

# ---- objects
ob_sorcerer = bpy.data.objects.new('Sorcerer', arm_armature)
ob_arm_l = bpy.data.objects.new('Arm.L', me_cylinder_011)
ob_arm_r = bpy.data.objects.new('Arm.R', me_cylinder_009)
ob_hand_l = bpy.data.objects.new('Hand.L', me_cylinder_018)
ob_hat = bpy.data.objects.new('Hat', me_cylinder)
ob_robe = bpy.data.objects.new('Robe', me_cylinder_003)
ob_staff = bpy.data.objects.new('Staff', me_cylinder_004)

# ---- transforms, parenting, visibility, modifiers, constraints
ob_sorcerer.location = (0.0, 0.0, 0.0)
ob_sorcerer.show_in_front = True
ob_sorcerer.lineart.crease_threshold = 0.0
ob_arm_l.parent = ob_sorcerer
ob_arm_l.location = (0.0, 0.0, 0.0)
ob_arm_l.lineart.crease_threshold = 0.0
_vg = ob_arm_l.vertex_groups.new(name='Arm.L')
for _i, _w in zip([1, 3, 5, 7, 9, 15, 16, 17, 18, 19], [1.0, 1.0, 1.0, 1.0, 1.0, 0.5, 0.5, 0.5, 0.5, 0.5]): _vg.add([_i], _w, 'REPLACE')
_vg = ob_arm_l.vertex_groups.new(name='Hand.L')
for _i, _w in zip([0, 2, 4, 6, 8, 10, 11, 12, 13, 14, 15, 16, 17, 18, 19], [1.0, 1.0, 1.0, 1.0, 1.0, 1.0, 1.0, 1.0, 1.0, 1.0, 0.5, 0.5, 0.5, 0.5, 0.5]): _vg.add([_i], _w, 'REPLACE')
_m = ob_arm_l.modifiers.new('Armature', 'ARMATURE')
_m.object = ob_sorcerer
ob_arm_r.parent = ob_sorcerer
ob_arm_r.location = (0.0, 2.049e-08, 0.0)
ob_arm_r.lineart.crease_threshold = 0.0
_vg = ob_arm_r.vertex_groups.new(name='Arm.R')
for _i, _w in zip([1, 3, 5, 7, 9, 15, 16, 17, 18, 19], [1.0, 1.0, 1.0, 1.0, 1.0, 0.5, 0.5, 0.5, 0.5, 0.5]): _vg.add([_i], _w, 'REPLACE')
_vg = ob_arm_r.vertex_groups.new(name='Hand.R')
for _i, _w in zip([0, 2, 4, 6, 8, 10, 11, 12, 13, 14, 15, 16, 17, 18, 19], [1.0, 1.0, 1.0, 1.0, 1.0, 1.0, 1.0, 1.0, 1.0, 1.0, 0.5, 0.5, 0.5, 0.5, 0.5]): _vg.add([_i], _w, 'REPLACE')
_m = ob_arm_r.modifiers.new('Armature', 'ARMATURE')
_m.object = ob_sorcerer
ob_hand_l.parent = ob_sorcerer
ob_hand_l.location = (0.0, 0.0, 0.0)
ob_hand_l.lineart.crease_threshold = 0.0
_vg = ob_hand_l.vertex_groups.new(name='Hand.L')
for _i, _w in zip([0, 1, 2, 3, 4, 5, 6, 7, 8, 9, 10, 11, 12, 13, 14, 15, 16, 17, 18, 19, 20, 21, 22, 23, 24, 25, 26, 27, 28, 29, 30, 31, 32, 33, 34, 35, 36, 37, 38, 39, 40, 41, 42, 43, 44, 45, 46, 47, 48, 49, 50, 51, 52, 53, 54, 55], [0.5, 0.5, 0.5, 0.5, 0.5, 0.5, 0.5, 0.5, 0.5, 0.5, 0.5, 0.5, 0.5, 0.5, 0.5, 0.5, 0.5, 0.5, 0.5, 0.5, 0.5, 0.5, 0.5, 0.5, 0.5, 0.5, 0.5, 0.5, 0.5, 0.5, 0.5, 0.5, 0.5, 0.5, 0.5, 0.5, 0.5, 0.5, 0.5, 0.5, 0.5, 0.5, 0.5, 0.5, 0.5, 0.5, 0.5, 0.5, 0.5, 0.5, 0.5, 0.5, 0.5, 0.5, 0.5, 0.5]): _vg.add([_i], _w, 'REPLACE')
_m = ob_hand_l.modifiers.new('Armature', 'ARMATURE')
_m.object = ob_sorcerer
ob_hat.parent = ob_sorcerer
ob_hat.location = (0.0, 0.0, 0.0)
ob_hat.lineart.crease_threshold = 0.0
_vg = ob_hat.vertex_groups.new(name='Head')
_vg.add([0, 1, 2, 3, 4, 5, 6, 7, 8, 9, 10, 11, 12, 13, 14, 15, 16, 17, 18, 19, 20, 21, 22, 23, 24, 25, 26, 27, 28, 29, 30, 31, 32, 33, 34, 35, 36, 37, 38, 39, 40, 41, 42, 43, 44, 45, 46, 47, 48, 49, 50, 51, 52, 53, 54, 55, 56, 57, 58, 59, 60, 61, 62, 63, 64], 1.0, 'REPLACE')
_m = ob_hat.modifiers.new('Armature', 'ARMATURE')
_m.object = ob_sorcerer
ob_robe.parent = ob_sorcerer
ob_robe.location = (0.0, 0.0, 0.0)
ob_robe.lineart.crease_threshold = 0.0
_vg = ob_robe.vertex_groups.new(name='Root')
_vg.add([0, 2, 4, 6, 8, 10, 14, 15, 16, 17, 18, 19, 24, 25, 26, 27, 28, 29, 30, 31, 32, 33, 34, 35], 1.0, 'REPLACE')
_vg = ob_robe.vertex_groups.new(name='Hip')
_vg.add([1, 3, 5, 7, 9, 11, 12, 13, 20, 21, 22, 23], 1.0, 'REPLACE')
_m = ob_robe.modifiers.new('Armature', 'ARMATURE')
_m.object = ob_sorcerer
ob_staff.parent = ob_sorcerer
ob_staff.location = (0.0, 0.0, 0.0)
ob_staff.lineart.crease_threshold = 0.0
_vg = ob_staff.vertex_groups.new(name='Hand.R')
for _i, _w in zip([0, 1, 2, 3, 4, 5, 6, 7, 8, 9, 10, 11, 12, 13, 14, 15, 16, 17, 18, 19, 20, 21, 22, 23, 24, 25, 26, 27, 28, 29, 30, 31, 32, 33, 34, 35, 36, 37, 38, 39, 40, 41, 42, 43, 44, 45, 46, 47, 48, 49, 50, 51, 52, 53, 54, 55, 56, 57, 58, 59, 60, 61, 62, 63, 64, 65, 66, 67, 68, 69, 70, 71, 72, 73, 74, 75, 76, 77, 78, 79, 80, 81, 82, 83, 84, 85, 86, 87, 88, 89, 90, 91, 92, 93, 94, 95, 96, 97, 98, 99, 100, 101, 102, 103, 104, 105, 106, 107, 108, 109, 110, 111, 112, 113, 114, 115, 116, 117, 118, 119, 120, 121, 122, 123, 124, 125, 126, 127, 128, 129, 130, 131, 132, 133, 134, 135, 136, 137, 138, 139, 140, 141, 142, 143, 144, 145, 146, 147, 148, 149, 150, 151, 152, 153, 154, 155, 156, 157, 158, 159, 160, 161, 162, 163, 164, 165, 166, 167, 168, 169, 170, 171, 172, 173, 174, 175, 176, 177, 178, 179], [0.5, 0.5, 0.5, 0.5, 0.5, 0.5, 0.5, 0.5, 0.5, 0.5, 0.5, 0.5, 0.5, 0.5, 0.5, 0.5, 0.5, 0.5, 0.5, 0.5, 0.5, 0.5, 0.5, 0.5, 0.5, 0.5, 0.5, 0.5, 0.5, 0.5, 0.5, 0.5, 0.5, 0.5, 0.5, 0.5, 0.5, 0.5, 0.5, 0.5, 0.5, 0.5, 0.5, 0.5, 0.5, 0.5, 0.5, 0.5, 0.5, 0.5, 0.5, 0.5, 0.5, 0.5, 0.5, 0.5, 0.5, 0.5, 0.5, 0.5, 0.5, 0.5, 0.5, 0.5, 0.5, 0.5, 0.5, 0.5, 0.5, 0.5, 0.5, 0.5, 0.5, 0.5, 0.5, 0.5, 0.5, 0.5, 0.5, 0.5, 0.5, 0.5, 0.5, 0.5, 0.5, 0.5, 0.5, 0.5, 0.5, 0.5, 0.5, 0.5, 0.5, 0.5, 0.5, 0.5, 0.5, 0.5, 0.5, 0.5, 0.5, 0.5, 0.5, 0.5, 0.5, 0.5, 0.5, 0.5, 0.5, 0.5, 0.5, 0.5, 0.5, 0.5, 0.5, 0.5, 0.5, 0.5, 0.5, 0.5, 0.5, 0.5, 0.5, 0.5, 0.5, 0.5, 0.5, 0.5, 0.5, 0.5, 0.5, 0.5, 0.5, 0.5, 0.5, 0.5, 0.5, 0.5, 0.5, 0.5, 0.5, 0.5, 0.5, 0.5, 0.5, 0.5, 0.5, 0.5, 0.5, 0.5, 0.5, 0.5, 0.5, 0.5, 0.5, 0.5, 0.5, 0.5, 0.5, 0.5, 0.5, 0.5, 0.5, 0.5, 0.5, 0.5, 0.5, 0.5, 0.5, 0.5, 0.5, 0.5, 0.5, 0.5, 0.5, 0.5, 0.5, 0.5, 0.5, 0.5]): _vg.add([_i], _w, 'REPLACE')
_m = ob_staff.modifiers.new('Armature', 'ARMATURE')
_m.object = ob_sorcerer

# ---- collection membership
col_collection_1.objects.link(ob_sorcerer)
col_collection_1.objects.link(ob_arm_l)
col_collection_1.objects.link(ob_arm_r)
col_collection_1.objects.link(ob_hand_l)
col_collection_1.objects.link(ob_hat)
col_collection_1.objects.link(ob_robe)
col_collection_1.objects.link(ob_staff)

# ---- scene / render settings (as saved in the file)
scene.frame_start = 0; scene.frame_end = 0; scene.frame_set(17)
scene.render.engine = 'CYCLES'
scene.render.resolution_percentage = 50
scene.render.dither_intensity = 0.0
scene.cycles.use_denoising = False
scene.cycles.samples = 128
scene.cycles.sampling_pattern = 'TABULATED_SOBOL'
scene.cycles.light_sampling_threshold = 0.0
scene.cycles.use_adaptive_sampling = False
scene.cycles.use_light_tree = False
scene.cycles.blur_glossy = 0.0
scene.cycles.sample_clamp_indirect = 0.0
scene.view_settings.view_transform = 'Standard'
bpy.context.view_layer.update()

# ---- added for rendering (the .blend has no active camera and no usable light): camera, sun
cam_auto = bpy.data.cameras.new('AutoCamera')
cam_auto.lens = 50.0
cam_auto.sensor_width = 36.0
cam_auto.clip_end = 1000.0
ob_auto_camera = bpy.data.objects.new('AutoCamera', cam_auto)
scene.collection.objects.link(ob_auto_camera)
ob_auto_camera.location = (2.19449, -2.54811, 2.63788)
ob_auto_camera.rotation_euler = (1.09748, -7.21219e-08, 0.694738)
scene.camera = ob_auto_camera
light_auto_sun = bpy.data.lights.new('AutoSun', 'SUN')
light_auto_sun.energy = 3.0
light_auto_sun.angle = 0.0523599
ob_auto_sun = bpy.data.objects.new('AutoSun', light_auto_sun)
scene.collection.objects.link(ob_auto_sun)
ob_auto_sun.rotation_euler = (0.872665, 0.174533, 0.523599)
bpy.context.view_layer.update()
